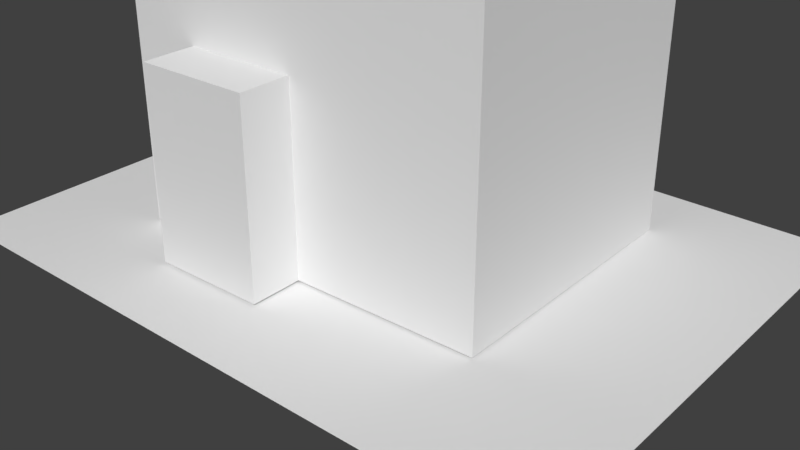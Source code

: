 # Source: room.blend  (saved by Blender 2.77.0; exported with 4.5.12 LTS)
import bpy
from mathutils import Matrix  # noqa: F401  (used for matrix-valued properties, if any)

bpy.ops.wm.read_factory_settings(use_empty=True)
scene = bpy.context.scene
scene.name = 'Scene'

# ---- collections
col_collection_1 = bpy.data.collections.new('Collection 1'); scene.collection.children.link(col_collection_1)

# ---- materials (node trees are filled in below, after node groups)
mat_room_reference_001 = bpy.data.materials.new('Room Reference.001')
mat_room_reference_001.alpha_threshold = 0.0
mat_room_reference_001.use_transparent_shadow = False
mat_room_reference_001.roughness = 0.5

# ---- material node trees

# ---- world
world_world = bpy.data.worlds.new('World'); scene.world = world_world
world_world.color = (0.05088, 0.05088, 0.05088)
world_world.use_sun_shadow = False
world_world.sun_shadow_jitter_overblur = 0.0
world_world.cycles.sampling_method = 'MANUAL'

# ---- meshes
me_cube_005 = bpy.data.meshes.new('Cube.005')
me_cube_005.from_pydata([(-1.0, -3.81, -1.0), (-1.0, -3.81, 1.0), (-0.9012, 1.0, -0.9012), (-0.9012, 1.0, 0.9012), (1.0, -3.81, -1.0), (1.0, -3.81, 1.0), (0.9012, 1.0, -0.9012), (0.9012, 1.0, 0.9012), (-1.0, 1.0, 1.0), (-1.0, 1.0, -1.0), (1.0, 1.0, 1.0), (1.0, 1.0, -1.0), (-0.9012, 1.0, 0.5559), (-0.9012, 1.0, 0.4741), (-0.9012, 1.0, 0.04092), (-0.9012, 1.0, -0.04092), (-0.9012, 1.0, -0.4741), (-0.9012, 1.0, -0.5559), (0.9012, 1.0, 0.5559), (0.9012, 1.0, 0.4741), (0.9012, 1.0, 0.04092), (0.9012, 1.0, -0.04092), (0.9012, 1.0, -0.4741), (0.9012, 1.0, -0.5559), (-0.9012, -2.56, -0.5559), (-0.9012, -2.56, -0.9012), (-0.9012, -2.56, 0.9012), (0.9012, -2.56, 0.9012), (0.9012, -2.56, -0.5559), (0.9012, -2.56, -0.9012), (-0.9012, -2.56, 0.5559), (-0.9012, -2.56, 0.4741), (-0.9012, -2.56, 0.04092), (-0.9012, -2.56, -0.04092), (-0.9012, -2.56, -0.4741), (0.9012, -2.56, 0.5559), (0.9012, -2.56, 0.4741), (0.9012, -2.56, 0.04092), (0.9012, -2.56, -0.04092), (0.9012, -2.56, -0.4741)], [], [(1, 8, 9, 0), (12, 3, 26, 30), (10, 5, 4, 11), (5, 1, 0, 4), (0, 9, 11, 4), (5, 10, 8, 1), (3, 12, 13, 14, 15, 16, 17, 2, 9, 8), (7, 3, 8, 10), (6, 23, 22, 21, 20, 19, 18, 7, 10, 11), (2, 6, 11, 9), (2, 17, 24, 25), (12, 18, 19, 13), (20, 14, 32, 37), (14, 20, 21, 15), (7, 18, 35, 27), (16, 22, 23, 17), (24, 28, 29, 25), (26, 27, 35, 30), (31, 36, 37, 32), (33, 38, 39, 34), (15, 21, 38, 33), (3, 7, 27, 26), (19, 20, 37, 36), (22, 16, 34, 39), (23, 6, 29, 28), (14, 13, 31, 32), (17, 23, 28, 24), (6, 2, 25, 29), (21, 22, 39, 38), (16, 15, 33, 34), (18, 12, 30, 35), (13, 19, 36, 31)])
me_cube_005.use_remesh_preserve_volume = False
me_cube_005.use_remesh_preserve_attributes = False
me_cube_005.use_mirror_vertex_groups = False
me_cube_005.update()
me_room_reference_001 = bpy.data.meshes.new('Room Reference.001')
me_room_reference_001.from_pydata([(-0.6048, -0.5101, -0.008022), (0.6347, -0.5101, -0.008022), (-0.6197, 0.5, 0.0), (0.6197, 0.5, 0.0)], [], [(0, 1, 3, 2)])
_uv = me_room_reference_001.uv_layers.new(name='UVMap')
_uv.uv.foreach_set('vector', [0.0, 0.0, 1.0, 0.0, 1.0, 1.0, 0.0, 1.0])
me_room_reference_001.materials.append(mat_room_reference_001)
me_room_reference_001.use_remesh_preserve_volume = False
me_room_reference_001.use_remesh_preserve_attributes = False
me_room_reference_001.use_mirror_vertex_groups = False
me_room_reference_001.update()
me_cube = bpy.data.meshes.new('Cube')
me_cube.from_pydata([(-1.0, -1.0, -1.0), (-1.0, -1.0, 1.0), (-1.0, 1.0, -1.0), (-1.0, 1.0, 1.0), (1.0, -1.0, -1.0), (1.0, -1.0, 1.0), (1.0, 1.0, -1.0), (1.0, 1.0, 1.0)], [], [(1, 0, 2, 3), (3, 2, 6, 7), (7, 6, 4, 5), (5, 4, 0, 1), (0, 4, 6, 2), (5, 1, 3, 7)])
me_cube.use_remesh_preserve_volume = False
me_cube.use_remesh_preserve_attributes = False
me_cube.use_mirror_vertex_groups = False
me_cube.update()

# ---- objects
ob_documents_shelf = bpy.data.objects.new('Documents Shelf', me_cube_005)
ob_references = bpy.data.objects.new('References', None)
ob_room_reference = bpy.data.objects.new('Room Reference', me_room_reference_001)
ob_room_boundaries = bpy.data.objects.new('Room boundaries', me_cube)

# ---- transforms, parenting, visibility, modifiers, constraints
ob_documents_shelf.location = (-0.3071, -0.7437, 0.5)
ob_documents_shelf.scale = (0.306, 0.07546, 0.5)
ob_documents_shelf.lineart.crease_threshold = 0.0
ob_references.location = (0.0, 0.0, 0.0)
ob_references.empty_image_offset = (0.0, 0.0)
ob_references.hide_viewport = True
ob_references.lineart.crease_threshold = 0.0
ob_room_reference.parent = ob_references
ob_room_reference.location = (0.04598, -0.1168, 0.0)
ob_room_reference.rotation_euler = (0.0, -0.0, -0.02346)
ob_room_reference.scale = (2.809, 2.627, 1.762)
ob_room_reference.hide_viewport = True
ob_room_reference.lineart.crease_threshold = 0.0
ob_room_boundaries.parent = ob_references
ob_room_boundaries.location = (0.0, 0.0, 1.25)
ob_room_boundaries.scale = (1.0, 0.75, 1.25)
ob_room_boundaries.hide_viewport = True
ob_room_boundaries.hide_select = True
ob_room_boundaries.lineart.crease_threshold = 0.0

# ---- collection membership
col_collection_1.objects.link(ob_documents_shelf)
col_collection_1.objects.link(ob_references)
col_collection_1.objects.link(ob_room_reference)
col_collection_1.objects.link(ob_room_boundaries)

# ---- scene / render settings (as saved in the file)
scene.frame_start = 1; scene.frame_end = 250; scene.frame_set(6)
scene.render.engine = 'BLENDER_EEVEE_NEXT'
scene.render.resolution_percentage = 50
scene.render.dither_intensity = 0.0
scene.cycles.use_denoising = False
scene.cycles.samples = 128
scene.cycles.sampling_pattern = 'TABULATED_SOBOL'
scene.cycles.light_sampling_threshold = 0.0
scene.cycles.use_adaptive_sampling = False
scene.cycles.use_light_tree = False
scene.cycles.blur_glossy = 0.0
scene.cycles.sample_clamp_indirect = 0.0
scene.view_settings.view_transform = 'Standard'
bpy.context.view_layer.update()

# ---- added for rendering (the .blend has no active camera and no usable light): camera, sun
cam_auto = bpy.data.cameras.new('AutoCamera')
cam_auto.lens = 50.0
cam_auto.sensor_width = 36.0
cam_auto.clip_end = 1000.0
ob_auto_camera = bpy.data.objects.new('AutoCamera', cam_auto)
scene.collection.objects.link(ob_auto_camera)
ob_auto_camera.location = (3.22185, -3.88184, 2.57748)
ob_auto_camera.rotation_euler = (1.09748, -7.21219e-08, 0.694738)
scene.camera = ob_auto_camera
light_auto_sun = bpy.data.lights.new('AutoSun', 'SUN')
light_auto_sun.energy = 3.0
light_auto_sun.angle = 0.0523599
ob_auto_sun = bpy.data.objects.new('AutoSun', light_auto_sun)
scene.collection.objects.link(ob_auto_sun)
ob_auto_sun.rotation_euler = (0.872665, 0.174533, 0.523599)
bpy.context.view_layer.update()

